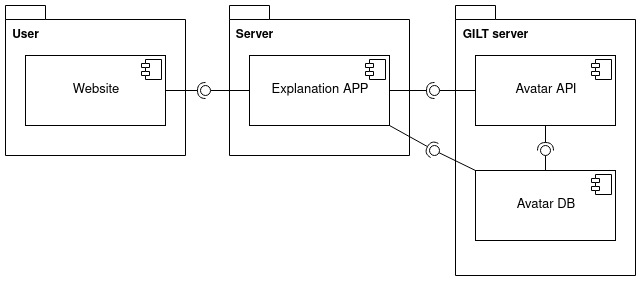

The diagram above was exported from draw.io. Its source (the exported page's mxGraphModel, read from the mxfile embedded in the PNG):
<mxGraphModel dx="1422" dy="831" grid="1" gridSize="10" guides="1" tooltips="1" connect="1" arrows="1" fold="1" page="1" pageScale="1" pageWidth="827" pageHeight="1169" math="0" shadow="0">
  <root>
    <mxCell id="0" />
    <mxCell id="1" parent="0" />
    <mxCell id="Nxi0gh5ogkV0xNqSkjbt-30" value="" style="shape=folder;fontStyle=1;spacingTop=10;tabWidth=40;tabHeight=14;tabPosition=left;html=1;" parent="1" vertex="1">
      <mxGeometry x="40" y="40" width="180" height="150" as="geometry" />
    </mxCell>
    <mxCell id="Nxi0gh5ogkV0xNqSkjbt-29" value="" style="shape=folder;fontStyle=1;spacingTop=10;tabWidth=40;tabHeight=14;tabPosition=left;html=1;" parent="1" vertex="1">
      <mxGeometry x="490" y="40" width="180" height="270" as="geometry" />
    </mxCell>
    <mxCell id="pBNKaGoS1km_KQyFbF-W-5" value="" style="shape=folder;fontStyle=1;spacingTop=10;tabWidth=40;tabHeight=14;tabPosition=left;html=1;" parent="1" vertex="1">
      <mxGeometry x="264" y="40" width="180" height="150" as="geometry" />
    </mxCell>
    <mxCell id="pBNKaGoS1km_KQyFbF-W-6" value="&lt;p style=&quot;margin: 0px ; margin-top: 6px ; text-align: center&quot;&gt;&lt;font style=&quot;font-size: 13px&quot;&gt;&lt;br&gt;&lt;/font&gt;&lt;/p&gt;&lt;p style=&quot;margin: 0px ; margin-top: 6px ; text-align: center&quot;&gt;&lt;font style=&quot;font-size: 13px&quot;&gt;Explanation APP&lt;/font&gt;&lt;/p&gt;" style="align=left;overflow=fill;html=1;" parent="1" vertex="1">
      <mxGeometry x="284" y="90" width="140" height="70" as="geometry" />
    </mxCell>
    <mxCell id="pBNKaGoS1km_KQyFbF-W-7" value="" style="shape=component;jettyWidth=8;jettyHeight=4;" parent="pBNKaGoS1km_KQyFbF-W-6" vertex="1">
      <mxGeometry x="1" width="20" height="20" relative="1" as="geometry">
        <mxPoint x="-24" y="4" as="offset" />
      </mxGeometry>
    </mxCell>
    <mxCell id="pBNKaGoS1km_KQyFbF-W-23" value="&lt;b&gt;User&lt;/b&gt;" style="text;html=1;align=center;verticalAlign=middle;resizable=0;points=[];autosize=1;" parent="1" vertex="1">
      <mxGeometry x="40" y="60" width="40" height="20" as="geometry" />
    </mxCell>
    <mxCell id="pBNKaGoS1km_KQyFbF-W-24" value="&lt;b&gt;GILT server&lt;/b&gt;" style="text;html=1;align=center;verticalAlign=middle;resizable=0;points=[];autosize=1;" parent="1" vertex="1">
      <mxGeometry x="490" y="60" width="80" height="20" as="geometry" />
    </mxCell>
    <mxCell id="pBNKaGoS1km_KQyFbF-W-25" value="&lt;b&gt;Server&lt;/b&gt;" style="text;html=1;align=center;verticalAlign=middle;resizable=0;points=[];autosize=1;" parent="1" vertex="1">
      <mxGeometry x="264" y="60" width="50" height="20" as="geometry" />
    </mxCell>
    <mxCell id="Nxi0gh5ogkV0xNqSkjbt-25" value="&lt;p style=&quot;margin: 0px ; margin-top: 6px ; text-align: center&quot;&gt;&lt;font style=&quot;font-size: 13px&quot;&gt;&lt;br&gt;&lt;/font&gt;&lt;/p&gt;&lt;p style=&quot;margin: 0px ; margin-top: 6px ; text-align: center&quot;&gt;&lt;font style=&quot;font-size: 13px&quot;&gt;Avatar API&lt;br&gt;&lt;/font&gt;&lt;/p&gt;" style="align=left;overflow=fill;html=1;" parent="1" vertex="1">
      <mxGeometry x="510" y="90" width="140" height="70" as="geometry" />
    </mxCell>
    <mxCell id="Nxi0gh5ogkV0xNqSkjbt-26" value="" style="shape=component;jettyWidth=8;jettyHeight=4;" parent="Nxi0gh5ogkV0xNqSkjbt-25" vertex="1">
      <mxGeometry x="1" width="20" height="20" relative="1" as="geometry">
        <mxPoint x="-24" y="4" as="offset" />
      </mxGeometry>
    </mxCell>
    <mxCell id="Nxi0gh5ogkV0xNqSkjbt-27" value="&lt;p style=&quot;margin: 0px ; margin-top: 6px ; text-align: center&quot;&gt;&lt;font style=&quot;font-size: 13px&quot;&gt;&lt;br&gt;&lt;/font&gt;&lt;/p&gt;&lt;p style=&quot;margin: 0px ; margin-top: 6px ; text-align: center&quot;&gt;&lt;font style=&quot;font-size: 13px&quot;&gt;Avatar DB&lt;/font&gt;&lt;/p&gt;" style="align=left;overflow=fill;html=1;" parent="1" vertex="1">
      <mxGeometry x="510" y="205" width="140" height="70" as="geometry" />
    </mxCell>
    <mxCell id="Nxi0gh5ogkV0xNqSkjbt-28" value="" style="shape=component;jettyWidth=8;jettyHeight=4;" parent="Nxi0gh5ogkV0xNqSkjbt-27" vertex="1">
      <mxGeometry x="1" width="20" height="20" relative="1" as="geometry">
        <mxPoint x="-24" y="4" as="offset" />
      </mxGeometry>
    </mxCell>
    <mxCell id="Nxi0gh5ogkV0xNqSkjbt-31" value="&lt;p style=&quot;margin: 0px ; margin-top: 6px ; text-align: center&quot;&gt;&lt;font style=&quot;font-size: 13px&quot;&gt;&lt;br&gt;&lt;/font&gt;&lt;/p&gt;&lt;p style=&quot;margin: 0px ; margin-top: 6px ; text-align: center&quot;&gt;&lt;font style=&quot;font-size: 13px&quot;&gt;Website&lt;br&gt;&lt;/font&gt;&lt;/p&gt;" style="align=left;overflow=fill;html=1;" parent="1" vertex="1">
      <mxGeometry x="60" y="90" width="140" height="70" as="geometry" />
    </mxCell>
    <mxCell id="Nxi0gh5ogkV0xNqSkjbt-32" value="" style="shape=component;jettyWidth=8;jettyHeight=4;" parent="Nxi0gh5ogkV0xNqSkjbt-31" vertex="1">
      <mxGeometry x="1" width="20" height="20" relative="1" as="geometry">
        <mxPoint x="-24" y="4" as="offset" />
      </mxGeometry>
    </mxCell>
    <mxCell id="Nxi0gh5ogkV0xNqSkjbt-33" value="" style="rounded=0;orthogonalLoop=1;jettySize=auto;html=1;endArrow=none;endFill=0;fontSize=14;exitX=0;exitY=0.5;exitDx=0;exitDy=0;" parent="1" source="Nxi0gh5ogkV0xNqSkjbt-25" target="Nxi0gh5ogkV0xNqSkjbt-35" edge="1">
      <mxGeometry relative="1" as="geometry">
        <mxPoint x="449" y="165" as="sourcePoint" />
      </mxGeometry>
    </mxCell>
    <mxCell id="Nxi0gh5ogkV0xNqSkjbt-34" value="" style="rounded=0;orthogonalLoop=1;jettySize=auto;html=1;endArrow=halfCircle;endFill=0;entryX=0.5;entryY=0.5;entryDx=0;entryDy=0;endSize=6;strokeWidth=1;fontSize=14;exitX=1;exitY=0.5;exitDx=0;exitDy=0;" parent="1" source="pBNKaGoS1km_KQyFbF-W-6" target="Nxi0gh5ogkV0xNqSkjbt-35" edge="1">
      <mxGeometry relative="1" as="geometry">
        <mxPoint x="489" y="165" as="sourcePoint" />
      </mxGeometry>
    </mxCell>
    <mxCell id="Nxi0gh5ogkV0xNqSkjbt-35" value="" style="ellipse;whiteSpace=wrap;html=1;fontFamily=Helvetica;fontSize=12;fontColor=#000000;align=center;strokeColor=#000000;fillColor=#ffffff;points=[];aspect=fixed;resizable=0;" parent="1" vertex="1">
      <mxGeometry x="464" y="120" width="10" height="10" as="geometry" />
    </mxCell>
    <mxCell id="Nxi0gh5ogkV0xNqSkjbt-36" value="" style="rounded=0;orthogonalLoop=1;jettySize=auto;html=1;endArrow=none;endFill=0;fontSize=14;exitX=0;exitY=0;exitDx=0;exitDy=0;" parent="1" source="Nxi0gh5ogkV0xNqSkjbt-27" target="Nxi0gh5ogkV0xNqSkjbt-38" edge="1">
      <mxGeometry relative="1" as="geometry">
        <mxPoint x="449" y="230" as="sourcePoint" />
      </mxGeometry>
    </mxCell>
    <mxCell id="Nxi0gh5ogkV0xNqSkjbt-37" value="" style="rounded=0;orthogonalLoop=1;jettySize=auto;html=1;endArrow=halfCircle;endFill=0;entryX=0.5;entryY=0.5;entryDx=0;entryDy=0;endSize=6;strokeWidth=1;fontSize=14;exitX=1;exitY=1;exitDx=0;exitDy=0;" parent="1" source="pBNKaGoS1km_KQyFbF-W-6" target="Nxi0gh5ogkV0xNqSkjbt-38" edge="1">
      <mxGeometry relative="1" as="geometry">
        <mxPoint x="424" y="240" as="sourcePoint" />
      </mxGeometry>
    </mxCell>
    <mxCell id="Nxi0gh5ogkV0xNqSkjbt-38" value="" style="ellipse;whiteSpace=wrap;html=1;fontFamily=Helvetica;fontSize=12;fontColor=#000000;align=center;strokeColor=#000000;fillColor=#ffffff;points=[];aspect=fixed;resizable=0;" parent="1" vertex="1">
      <mxGeometry x="464" y="180" width="10" height="10" as="geometry" />
    </mxCell>
    <mxCell id="Nxi0gh5ogkV0xNqSkjbt-39" value="" style="rounded=0;orthogonalLoop=1;jettySize=auto;html=1;endArrow=none;endFill=0;fontSize=14;exitX=0.5;exitY=0;exitDx=0;exitDy=0;" parent="1" source="Nxi0gh5ogkV0xNqSkjbt-27" target="Nxi0gh5ogkV0xNqSkjbt-41" edge="1">
      <mxGeometry relative="1" as="geometry">
        <mxPoint x="560" y="185" as="sourcePoint" />
      </mxGeometry>
    </mxCell>
    <mxCell id="Nxi0gh5ogkV0xNqSkjbt-40" value="" style="rounded=0;orthogonalLoop=1;jettySize=auto;html=1;endArrow=halfCircle;endFill=0;entryX=0.5;entryY=0.5;entryDx=0;entryDy=0;endSize=6;strokeWidth=1;fontSize=14;exitX=0.5;exitY=1;exitDx=0;exitDy=0;" parent="1" source="Nxi0gh5ogkV0xNqSkjbt-25" target="Nxi0gh5ogkV0xNqSkjbt-41" edge="1">
      <mxGeometry relative="1" as="geometry">
        <mxPoint x="600" y="185" as="sourcePoint" />
      </mxGeometry>
    </mxCell>
    <mxCell id="Nxi0gh5ogkV0xNqSkjbt-41" value="" style="ellipse;whiteSpace=wrap;html=1;fontFamily=Helvetica;fontSize=12;fontColor=#000000;align=center;strokeColor=#000000;fillColor=#ffffff;points=[];aspect=fixed;resizable=0;" parent="1" vertex="1">
      <mxGeometry x="575" y="180" width="10" height="10" as="geometry" />
    </mxCell>
    <mxCell id="Nxi0gh5ogkV0xNqSkjbt-50" value="" style="rounded=0;orthogonalLoop=1;jettySize=auto;html=1;endArrow=none;endFill=0;fontSize=14;" parent="1" source="pBNKaGoS1km_KQyFbF-W-6" target="Nxi0gh5ogkV0xNqSkjbt-52" edge="1">
      <mxGeometry relative="1" as="geometry">
        <mxPoint x="284" y="117.5" as="sourcePoint" />
      </mxGeometry>
    </mxCell>
    <mxCell id="Nxi0gh5ogkV0xNqSkjbt-51" value="" style="rounded=0;orthogonalLoop=1;jettySize=auto;html=1;endArrow=halfCircle;endFill=0;entryX=0.5;entryY=0.5;entryDx=0;entryDy=0;endSize=6;strokeWidth=1;fontSize=14;exitX=1;exitY=0.5;exitDx=0;exitDy=0;" parent="1" source="Nxi0gh5ogkV0xNqSkjbt-31" target="Nxi0gh5ogkV0xNqSkjbt-52" edge="1">
      <mxGeometry relative="1" as="geometry">
        <mxPoint x="230" y="150" as="sourcePoint" />
      </mxGeometry>
    </mxCell>
    <mxCell id="Nxi0gh5ogkV0xNqSkjbt-52" value="" style="ellipse;whiteSpace=wrap;html=1;fontFamily=Helvetica;fontSize=12;fontColor=#000000;align=center;strokeColor=#000000;fillColor=#ffffff;points=[];aspect=fixed;resizable=0;" parent="1" vertex="1">
      <mxGeometry x="235" y="120" width="10" height="10" as="geometry" />
    </mxCell>
  </root>
</mxGraphModel>